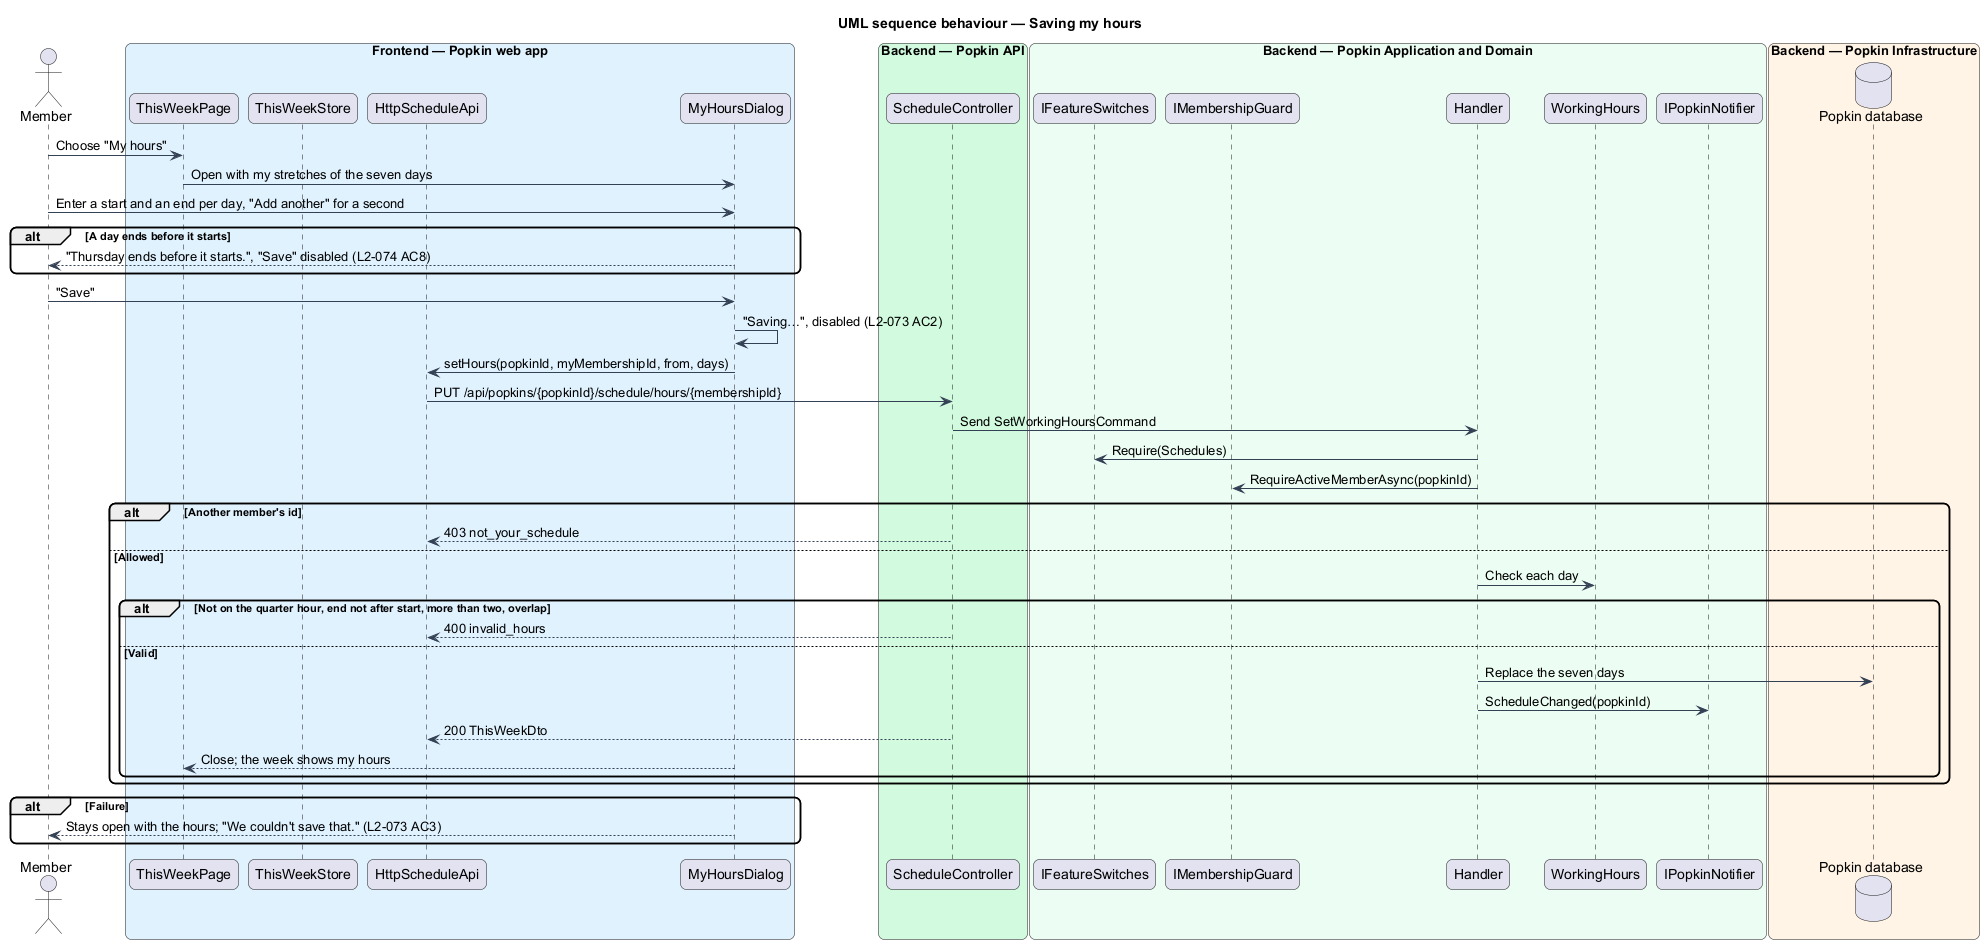

The diagram above was rendered by PlantUML. Its source (embedded in the PNG):
@startuml
title UML sequence behaviour — Saving my hours
skinparam backgroundColor #FFFFFF
skinparam shadowing false
skinparam roundcorner 12
skinparam defaultFontName Arial
skinparam ArrowColor #344054
actor "Member" as actor
box "Frontend — Popkin web app" #E0F2FE
  participant "ThisWeekPage" as page
  participant "ThisWeekStore" as store
  participant "HttpScheduleApi" as client
  participant "MyHoursDialog" as dialog
end box
box "Backend — Popkin API" #D1FADF
  participant "ScheduleController" as controller
end box
box "Backend — Popkin Application and Domain" #ECFDF3
  participant "IFeatureSwitches" as switches
  participant "IMembershipGuard" as guard
  participant "Handler" as handler
  participant "WorkingHours" as rules
  participant "IPopkinNotifier" as notifier
end box
box "Backend — Popkin Infrastructure" #FFF4E5
  database "Popkin database" as db
end box
actor -> page : Choose "My hours"
page -> dialog : Open with my stretches of the seven days
actor -> dialog : Enter a start and an end per day, "Add another" for a second
alt A day ends before it starts
  dialog --> actor : "Thursday ends before it starts.", "Save" disabled (L2-074 AC8)
end
actor -> dialog : "Save"
dialog -> dialog : "Saving…", disabled (L2-073 AC2)
dialog -> client : setHours(popkinId, myMembershipId, from, days)
client -> controller : PUT /api/popkins/{popkinId}/schedule/hours/{membershipId}
controller -> handler : Send SetWorkingHoursCommand
handler -> switches : Require(Schedules)
handler -> guard : RequireActiveMemberAsync(popkinId)
alt Another member's id
  controller --> client : 403 not_your_schedule
else Allowed
  handler -> rules : Check each day
  alt Not on the quarter hour, end not after start, more than two, overlap
    controller --> client : 400 invalid_hours
  else Valid
    handler -> db : Replace the seven days
    handler -> notifier : ScheduleChanged(popkinId)
    controller --> client : 200 ThisWeekDto
    dialog --> page : Close; the week shows my hours
  end
end
alt Failure
  dialog --> actor : Stays open with the hours; "We couldn't save that." (L2-073 AC3)
end
@enduml